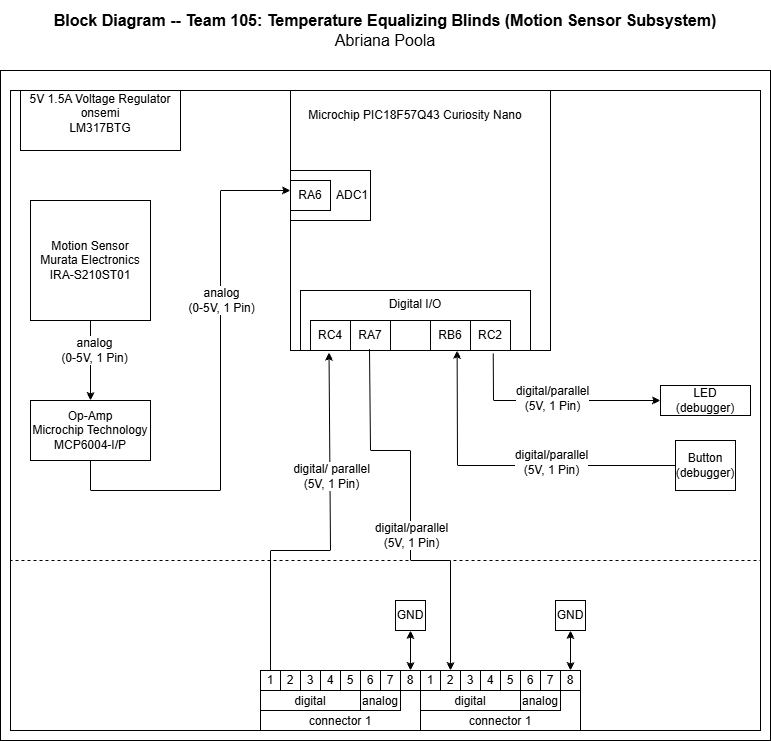

The diagram above was exported from draw.io. Its source (the exported page's mxGraphModel, read from the mxfile embedded in the PNG):
<mxGraphModel dx="704" dy="759" grid="1" gridSize="10" guides="1" tooltips="1" connect="1" arrows="1" fold="1" page="1" pageScale="1" pageWidth="850" pageHeight="1100" math="0" shadow="0">
  <root>
    <mxCell id="0" />
    <mxCell id="1" parent="0" />
    <mxCell id="K1E1XB7VbDVn0p0stTj8-1" value="" style="rounded=0;whiteSpace=wrap;html=1;" parent="1" vertex="1">
      <mxGeometry x="1510" y="170" width="770" height="670" as="geometry" />
    </mxCell>
    <mxCell id="K1E1XB7VbDVn0p0stTj8-16" value="&lt;div style=&quot;font-size: 16px&quot;&gt;&lt;b style=&quot;font-size: 16px&quot;&gt;Block Diagram -- Team 105: Temperature Equalizing Blinds (Motion Sensor Subsystem)&lt;/b&gt;&lt;/div&gt;&lt;div style=&quot;font-size: 16px&quot;&gt;Abriana Poola&lt;/div&gt;" style="text;html=1;strokeColor=none;fillColor=none;align=center;verticalAlign=middle;whiteSpace=wrap;rounded=0;fontSize=16;" parent="1" vertex="1">
      <mxGeometry x="1560" y="100" width="670" height="60" as="geometry" />
    </mxCell>
    <mxCell id="K1E1XB7VbDVn0p0stTj8-66" value="" style="rounded=0;whiteSpace=wrap;html=1;fillColor=none;verticalAlign=top;" parent="1" vertex="1">
      <mxGeometry x="1520" y="190" width="750" height="640" as="geometry" />
    </mxCell>
    <mxCell id="K1E1XB7VbDVn0p0stTj8-67" value="&#10;&lt;div style=&quot;forced-color-adjust: none; box-shadow: none !important; color: rgb(255, 255, 255); font-family: Helvetica; font-size: 8px; font-style: normal; font-variant-ligatures: normal; font-variant-caps: normal; font-weight: 400; letter-spacing: normal; orphans: 2; text-align: center; text-indent: 0px; text-transform: none; widows: 2; word-spacing: 0px; -webkit-text-stroke-width: 0px; white-space: nowrap; text-decoration-thickness: initial; text-decoration-style: initial; text-decoration-color: initial;&quot;&gt;digital/parallel&lt;/div&gt;&lt;div style=&quot;forced-color-adjust: none; box-shadow: none !important; color: rgb(255, 255, 255); font-family: Helvetica; font-size: 8px; font-style: normal; font-variant-ligatures: normal; font-variant-caps: normal; font-weight: 400; letter-spacing: normal; orphans: 2; text-align: center; text-indent: 0px; text-transform: none; widows: 2; word-spacing: 0px; -webkit-text-stroke-width: 0px; white-space: nowrap; text-decoration-thickness: initial; text-decoration-style: initial; text-decoration-color: initial;&quot;&gt;(5V,&amp;nbsp;1 Pin)&lt;/div&gt;&#10;&#10;" style="rounded=0;whiteSpace=wrap;html=1;fillColor=none;dashed=1;" parent="1" vertex="1">
      <mxGeometry x="1520" y="190" width="750" height="470" as="geometry" />
    </mxCell>
    <mxCell id="K1E1XB7VbDVn0p0stTj8-70" value="Button&lt;div&gt;(debugger)&lt;/div&gt;" style="rounded=0;whiteSpace=wrap;html=1;" parent="1" vertex="1">
      <mxGeometry x="2185" y="540" width="60" height="50" as="geometry" />
    </mxCell>
    <mxCell id="K1E1XB7VbDVn0p0stTj8-71" value="" style="group" parent="1" connectable="0" vertex="1">
      <mxGeometry x="1770" y="770" width="160" height="60" as="geometry" />
    </mxCell>
    <mxCell id="K1E1XB7VbDVn0p0stTj8-72" value="connector 1" style="rounded=0;whiteSpace=wrap;html=1;verticalAlign=bottom;" parent="K1E1XB7VbDVn0p0stTj8-71" vertex="1">
      <mxGeometry width="160" height="60" as="geometry" />
    </mxCell>
    <mxCell id="K1E1XB7VbDVn0p0stTj8-73" value="digital" style="rounded=0;whiteSpace=wrap;html=1;verticalAlign=bottom;" parent="K1E1XB7VbDVn0p0stTj8-71" vertex="1">
      <mxGeometry y="20" width="100" height="20" as="geometry" />
    </mxCell>
    <mxCell id="K1E1XB7VbDVn0p0stTj8-74" value="analog" style="rounded=0;whiteSpace=wrap;html=1;verticalAlign=bottom;" parent="K1E1XB7VbDVn0p0stTj8-71" vertex="1">
      <mxGeometry x="100" y="20" width="40" height="20" as="geometry" />
    </mxCell>
    <mxCell id="K1E1XB7VbDVn0p0stTj8-75" value="1" style="rounded=0;whiteSpace=wrap;html=1;" parent="K1E1XB7VbDVn0p0stTj8-71" vertex="1">
      <mxGeometry width="20" height="20" as="geometry" />
    </mxCell>
    <mxCell id="K1E1XB7VbDVn0p0stTj8-76" value="2" style="rounded=0;whiteSpace=wrap;html=1;" parent="K1E1XB7VbDVn0p0stTj8-71" vertex="1">
      <mxGeometry x="20" width="20" height="20" as="geometry" />
    </mxCell>
    <mxCell id="K1E1XB7VbDVn0p0stTj8-77" value="3" style="rounded=0;whiteSpace=wrap;html=1;" parent="K1E1XB7VbDVn0p0stTj8-71" vertex="1">
      <mxGeometry x="40" width="20" height="20" as="geometry" />
    </mxCell>
    <mxCell id="K1E1XB7VbDVn0p0stTj8-78" value="4" style="rounded=0;whiteSpace=wrap;html=1;" parent="K1E1XB7VbDVn0p0stTj8-71" vertex="1">
      <mxGeometry x="60" width="20" height="20" as="geometry" />
    </mxCell>
    <mxCell id="K1E1XB7VbDVn0p0stTj8-79" value="5" style="rounded=0;whiteSpace=wrap;html=1;" parent="K1E1XB7VbDVn0p0stTj8-71" vertex="1">
      <mxGeometry x="80" width="20" height="20" as="geometry" />
    </mxCell>
    <mxCell id="K1E1XB7VbDVn0p0stTj8-80" value="6" style="rounded=0;whiteSpace=wrap;html=1;" parent="K1E1XB7VbDVn0p0stTj8-71" vertex="1">
      <mxGeometry x="100" width="20" height="20" as="geometry" />
    </mxCell>
    <mxCell id="K1E1XB7VbDVn0p0stTj8-81" value="7" style="rounded=0;whiteSpace=wrap;html=1;" parent="K1E1XB7VbDVn0p0stTj8-71" vertex="1">
      <mxGeometry x="120" width="20" height="20" as="geometry" />
    </mxCell>
    <mxCell id="K1E1XB7VbDVn0p0stTj8-82" value="8" style="rounded=0;whiteSpace=wrap;html=1;" parent="K1E1XB7VbDVn0p0stTj8-71" vertex="1">
      <mxGeometry x="140" width="20" height="20" as="geometry" />
    </mxCell>
    <mxCell id="K1E1XB7VbDVn0p0stTj8-111" value="LED&lt;div&gt;(debugger)&lt;/div&gt;" style="rounded=0;whiteSpace=wrap;html=1;" parent="1" vertex="1">
      <mxGeometry x="2170" y="485" width="90" height="30" as="geometry" />
    </mxCell>
    <mxCell id="K1E1XB7VbDVn0p0stTj8-128" value="GND" style="whiteSpace=wrap;html=1;aspect=fixed;" parent="1" vertex="1">
      <mxGeometry x="1905" y="700" width="30" height="30" as="geometry" />
    </mxCell>
    <mxCell id="K1E1XB7VbDVn0p0stTj8-129" value="" style="endArrow=classic;startArrow=classic;html=1;rounded=0;exitX=0.5;exitY=0;exitDx=0;exitDy=0;entryX=0.5;entryY=1;entryDx=0;entryDy=0;" parent="1" source="K1E1XB7VbDVn0p0stTj8-82" target="K1E1XB7VbDVn0p0stTj8-128" edge="1">
      <mxGeometry width="50" height="50" relative="1" as="geometry">
        <mxPoint x="2150" y="730" as="sourcePoint" />
        <mxPoint x="2200" y="680" as="targetPoint" />
      </mxGeometry>
    </mxCell>
    <mxCell id="UU9Sl61g6L5N3p3mRUFt-5" value="" style="endArrow=classic;html=1;rounded=0;entryX=0.681;entryY=0.999;entryDx=0;entryDy=0;entryPerimeter=0;exitX=0;exitY=0.5;exitDx=0;exitDy=0;" parent="1" source="K1E1XB7VbDVn0p0stTj8-70" edge="1">
      <mxGeometry width="50" height="50" relative="1" as="geometry">
        <mxPoint x="1680" y="420" as="sourcePoint" />
        <mxPoint x="1966.63" y="449.94000000000005" as="targetPoint" />
        <Array as="points">
          <mxPoint x="1967" y="565" />
        </Array>
      </mxGeometry>
    </mxCell>
    <mxCell id="UU9Sl61g6L5N3p3mRUFt-6" value="&lt;font style=&quot;font-size: 12px;&quot;&gt;digital/parallel&lt;/font&gt;&lt;div&gt;&lt;font style=&quot;font-size: 12px;&quot;&gt;(5V, 1 Pin)&lt;/font&gt;&lt;/div&gt;" style="edgeLabel;html=1;align=center;verticalAlign=middle;resizable=0;points=[];" parent="UU9Sl61g6L5N3p3mRUFt-5" connectable="0" vertex="1">
      <mxGeometry x="-0.2487" y="-4" relative="1" as="geometry">
        <mxPoint as="offset" />
      </mxGeometry>
    </mxCell>
    <mxCell id="UU9Sl61g6L5N3p3mRUFt-9" value="Motion Sensor&lt;div&gt;Murata Electronics&lt;/div&gt;&lt;div&gt;IRA-S210ST01&lt;/div&gt;" style="whiteSpace=wrap;html=1;aspect=fixed;" parent="1" vertex="1">
      <mxGeometry x="1540" y="300" width="120" height="120" as="geometry" />
    </mxCell>
    <mxCell id="UU9Sl61g6L5N3p3mRUFt-11" value="Op-Amp&lt;div&gt;Microchip Technology&lt;/div&gt;&lt;div&gt;MCP6004-I/P&lt;/div&gt;" style="rounded=0;whiteSpace=wrap;html=1;" parent="1" vertex="1">
      <mxGeometry x="1540" y="500" width="120" height="60" as="geometry" />
    </mxCell>
    <mxCell id="UU9Sl61g6L5N3p3mRUFt-12" value="" style="endArrow=classic;html=1;rounded=0;exitX=0.5;exitY=1;exitDx=0;exitDy=0;entryX=0.5;entryY=0;entryDx=0;entryDy=0;" parent="1" source="UU9Sl61g6L5N3p3mRUFt-9" target="UU9Sl61g6L5N3p3mRUFt-11" edge="1">
      <mxGeometry width="50" height="50" relative="1" as="geometry">
        <mxPoint x="1860" y="550" as="sourcePoint" />
        <mxPoint x="1910" y="500" as="targetPoint" />
      </mxGeometry>
    </mxCell>
    <mxCell id="UU9Sl61g6L5N3p3mRUFt-14" value="&lt;font style=&quot;font-size: 12px;&quot;&gt;analog&lt;/font&gt;&lt;div&gt;&lt;font style=&quot;font-size: 12px;&quot;&gt;(0-5V, 1 Pin)&lt;/font&gt;&lt;/div&gt;" style="edgeLabel;html=1;align=center;verticalAlign=middle;resizable=0;points=[];" parent="UU9Sl61g6L5N3p3mRUFt-12" connectable="0" vertex="1">
      <mxGeometry x="-0.28" y="3" relative="1" as="geometry">
        <mxPoint as="offset" />
      </mxGeometry>
    </mxCell>
    <mxCell id="UU9Sl61g6L5N3p3mRUFt-13" value="" style="endArrow=classic;html=1;rounded=0;exitX=0.5;exitY=1;exitDx=0;exitDy=0;" parent="1" source="UU9Sl61g6L5N3p3mRUFt-11" edge="1">
      <mxGeometry width="50" height="50" relative="1" as="geometry">
        <mxPoint x="1860" y="550" as="sourcePoint" />
        <mxPoint x="1800" y="290" as="targetPoint" />
        <Array as="points">
          <mxPoint x="1600" y="590" />
          <mxPoint x="1730" y="590" />
          <mxPoint x="1730" y="290" />
        </Array>
      </mxGeometry>
    </mxCell>
    <mxCell id="UU9Sl61g6L5N3p3mRUFt-15" value="&lt;font style=&quot;font-size: 12px;&quot;&gt;analog&lt;/font&gt;&lt;div&gt;&lt;font style=&quot;font-size: 12px;&quot;&gt;(0-5V, 1 Pin)&lt;/font&gt;&lt;/div&gt;" style="edgeLabel;html=1;align=center;verticalAlign=middle;resizable=0;points=[];" parent="UU9Sl61g6L5N3p3mRUFt-13" connectable="0" vertex="1">
      <mxGeometry x="0.3253" y="3" relative="1" as="geometry">
        <mxPoint x="3" as="offset" />
      </mxGeometry>
    </mxCell>
    <mxCell id="UU9Sl61g6L5N3p3mRUFt-17" value="5V 1.5A Voltage Regulator&lt;div&gt;onsemi&lt;/div&gt;&lt;div&gt;LM317BTG&lt;/div&gt;&lt;div&gt;&lt;br&gt;&lt;/div&gt;" style="rounded=0;whiteSpace=wrap;html=1;" parent="1" vertex="1">
      <mxGeometry x="1530" y="190" width="160" height="60" as="geometry" />
    </mxCell>
    <mxCell id="UU9Sl61g6L5N3p3mRUFt-19" value="" style="whiteSpace=wrap;html=1;aspect=fixed;" parent="1" vertex="1">
      <mxGeometry x="1800" y="190" width="260" height="260" as="geometry" />
    </mxCell>
    <mxCell id="UU9Sl61g6L5N3p3mRUFt-20" value="" style="group" parent="1" connectable="0" vertex="1">
      <mxGeometry x="1810" y="390" width="230" height="60" as="geometry" />
    </mxCell>
    <mxCell id="UU9Sl61g6L5N3p3mRUFt-21" value="Digital I/O" style="rounded=0;whiteSpace=wrap;html=1;fillColor=none;verticalAlign=top;" parent="UU9Sl61g6L5N3p3mRUFt-20" vertex="1">
      <mxGeometry width="230" height="60" as="geometry" />
    </mxCell>
    <mxCell id="UU9Sl61g6L5N3p3mRUFt-22" value="RC4" style="rounded=0;whiteSpace=wrap;html=1;" parent="UU9Sl61g6L5N3p3mRUFt-20" vertex="1">
      <mxGeometry x="10" y="30" width="40" height="30" as="geometry" />
    </mxCell>
    <mxCell id="UU9Sl61g6L5N3p3mRUFt-23" value="RA7" style="rounded=0;whiteSpace=wrap;html=1;" parent="UU9Sl61g6L5N3p3mRUFt-20" vertex="1">
      <mxGeometry x="50" y="30" width="40" height="30" as="geometry" />
    </mxCell>
    <mxCell id="UU9Sl61g6L5N3p3mRUFt-24" value="" style="rounded=0;whiteSpace=wrap;html=1;" parent="UU9Sl61g6L5N3p3mRUFt-20" vertex="1">
      <mxGeometry x="90" y="30" width="40" height="30" as="geometry" />
    </mxCell>
    <mxCell id="UU9Sl61g6L5N3p3mRUFt-25" value="RB6" style="rounded=0;whiteSpace=wrap;html=1;labelBackgroundColor=none;" parent="UU9Sl61g6L5N3p3mRUFt-20" vertex="1">
      <mxGeometry x="130" y="30" width="40" height="30" as="geometry" />
    </mxCell>
    <mxCell id="UU9Sl61g6L5N3p3mRUFt-26" value="RC2" style="rounded=0;whiteSpace=wrap;html=1;labelBackgroundColor=none;" parent="UU9Sl61g6L5N3p3mRUFt-20" vertex="1">
      <mxGeometry x="170" y="30" width="40" height="30" as="geometry" />
    </mxCell>
    <mxCell id="UU9Sl61g6L5N3p3mRUFt-28" value="ADC1" style="rounded=0;whiteSpace=wrap;html=1;align=right;" parent="1" vertex="1">
      <mxGeometry x="1800" y="270" width="80" height="50" as="geometry" />
    </mxCell>
    <mxCell id="UU9Sl61g6L5N3p3mRUFt-29" value="RA6" style="rounded=0;whiteSpace=wrap;html=1;" parent="1" vertex="1">
      <mxGeometry x="1800" y="280" width="40" height="30" as="geometry" />
    </mxCell>
    <mxCell id="UU9Sl61g6L5N3p3mRUFt-32" value="Microchip PIC18F57Q43 Curiosity Nano" style="text;html=1;whiteSpace=wrap;strokeColor=none;fillColor=none;align=center;verticalAlign=middle;rounded=0;" parent="1" vertex="1">
      <mxGeometry x="1815" y="200" width="220" height="30" as="geometry" />
    </mxCell>
    <mxCell id="UU9Sl61g6L5N3p3mRUFt-33" value="" style="group" parent="1" connectable="0" vertex="1">
      <mxGeometry x="1930" y="770" width="160" height="60" as="geometry" />
    </mxCell>
    <mxCell id="UU9Sl61g6L5N3p3mRUFt-34" value="connector 1" style="rounded=0;whiteSpace=wrap;html=1;verticalAlign=bottom;" parent="UU9Sl61g6L5N3p3mRUFt-33" vertex="1">
      <mxGeometry width="160" height="60" as="geometry" />
    </mxCell>
    <mxCell id="UU9Sl61g6L5N3p3mRUFt-35" value="digital" style="rounded=0;whiteSpace=wrap;html=1;verticalAlign=bottom;" parent="UU9Sl61g6L5N3p3mRUFt-33" vertex="1">
      <mxGeometry y="20" width="100" height="20" as="geometry" />
    </mxCell>
    <mxCell id="UU9Sl61g6L5N3p3mRUFt-36" value="analog" style="rounded=0;whiteSpace=wrap;html=1;verticalAlign=bottom;" parent="UU9Sl61g6L5N3p3mRUFt-33" vertex="1">
      <mxGeometry x="100" y="20" width="40" height="20" as="geometry" />
    </mxCell>
    <mxCell id="UU9Sl61g6L5N3p3mRUFt-37" value="1" style="rounded=0;whiteSpace=wrap;html=1;" parent="UU9Sl61g6L5N3p3mRUFt-33" vertex="1">
      <mxGeometry width="20" height="20" as="geometry" />
    </mxCell>
    <mxCell id="UU9Sl61g6L5N3p3mRUFt-38" value="2" style="rounded=0;whiteSpace=wrap;html=1;" parent="UU9Sl61g6L5N3p3mRUFt-33" vertex="1">
      <mxGeometry x="20" width="20" height="20" as="geometry" />
    </mxCell>
    <mxCell id="UU9Sl61g6L5N3p3mRUFt-39" value="3" style="rounded=0;whiteSpace=wrap;html=1;" parent="UU9Sl61g6L5N3p3mRUFt-33" vertex="1">
      <mxGeometry x="40" width="20" height="20" as="geometry" />
    </mxCell>
    <mxCell id="UU9Sl61g6L5N3p3mRUFt-40" value="4" style="rounded=0;whiteSpace=wrap;html=1;" parent="UU9Sl61g6L5N3p3mRUFt-33" vertex="1">
      <mxGeometry x="60" width="20" height="20" as="geometry" />
    </mxCell>
    <mxCell id="UU9Sl61g6L5N3p3mRUFt-41" value="5" style="rounded=0;whiteSpace=wrap;html=1;" parent="UU9Sl61g6L5N3p3mRUFt-33" vertex="1">
      <mxGeometry x="80" width="20" height="20" as="geometry" />
    </mxCell>
    <mxCell id="UU9Sl61g6L5N3p3mRUFt-42" value="6" style="rounded=0;whiteSpace=wrap;html=1;" parent="UU9Sl61g6L5N3p3mRUFt-33" vertex="1">
      <mxGeometry x="100" width="20" height="20" as="geometry" />
    </mxCell>
    <mxCell id="UU9Sl61g6L5N3p3mRUFt-43" value="7" style="rounded=0;whiteSpace=wrap;html=1;" parent="UU9Sl61g6L5N3p3mRUFt-33" vertex="1">
      <mxGeometry x="120" width="20" height="20" as="geometry" />
    </mxCell>
    <mxCell id="UU9Sl61g6L5N3p3mRUFt-44" value="8" style="rounded=0;whiteSpace=wrap;html=1;" parent="UU9Sl61g6L5N3p3mRUFt-33" vertex="1">
      <mxGeometry x="140" width="20" height="20" as="geometry" />
    </mxCell>
    <mxCell id="UU9Sl61g6L5N3p3mRUFt-45" value="GND" style="whiteSpace=wrap;html=1;aspect=fixed;" parent="1" vertex="1">
      <mxGeometry x="2065" y="700" width="30" height="30" as="geometry" />
    </mxCell>
    <mxCell id="UU9Sl61g6L5N3p3mRUFt-47" value="" style="endArrow=classic;startArrow=classic;html=1;rounded=0;entryX=0.5;entryY=0;entryDx=0;entryDy=0;exitX=0.5;exitY=1;exitDx=0;exitDy=0;" parent="1" source="UU9Sl61g6L5N3p3mRUFt-45" target="UU9Sl61g6L5N3p3mRUFt-44" edge="1">
      <mxGeometry width="50" height="50" relative="1" as="geometry">
        <mxPoint x="1730" y="670" as="sourcePoint" />
        <mxPoint x="1780" y="620" as="targetPoint" />
      </mxGeometry>
    </mxCell>
    <mxCell id="UU9Sl61g6L5N3p3mRUFt-50" value="" style="endArrow=classic;html=1;rounded=0;exitX=0.838;exitY=1.048;exitDx=0;exitDy=0;exitPerimeter=0;entryX=0;entryY=0.5;entryDx=0;entryDy=0;" parent="1" source="UU9Sl61g6L5N3p3mRUFt-21" target="K1E1XB7VbDVn0p0stTj8-111" edge="1">
      <mxGeometry width="50" height="50" relative="1" as="geometry">
        <mxPoint x="2200" y="530" as="sourcePoint" />
        <mxPoint x="2250" y="480" as="targetPoint" />
        <Array as="points">
          <mxPoint x="2003" y="500" />
        </Array>
      </mxGeometry>
    </mxCell>
    <mxCell id="UU9Sl61g6L5N3p3mRUFt-51" value="&lt;font style=&quot;font-size: 12px;&quot;&gt;digital/parallel&lt;/font&gt;&lt;div&gt;&lt;font style=&quot;font-size: 12px;&quot;&gt;(5V, 1 Pin)&lt;/font&gt;&lt;/div&gt;" style="edgeLabel;html=1;align=center;verticalAlign=middle;resizable=0;points=[];" parent="UU9Sl61g6L5N3p3mRUFt-50" connectable="0" vertex="1">
      <mxGeometry x="-0.0075" y="3" relative="1" as="geometry">
        <mxPoint as="offset" />
      </mxGeometry>
    </mxCell>
    <mxCell id="UU9Sl61g6L5N3p3mRUFt-52" value="" style="endArrow=classic;html=1;rounded=0;exitX=0.3;exitY=0.977;exitDx=0;exitDy=0;exitPerimeter=0;entryX=0.5;entryY=0;entryDx=0;entryDy=0;" parent="1" source="UU9Sl61g6L5N3p3mRUFt-21" target="UU9Sl61g6L5N3p3mRUFt-38" edge="1">
      <mxGeometry width="50" height="50" relative="1" as="geometry">
        <mxPoint x="2000" y="540" as="sourcePoint" />
        <mxPoint x="2050" y="490" as="targetPoint" />
        <Array as="points">
          <mxPoint x="1880" y="550" />
          <mxPoint x="1920" y="550" />
          <mxPoint x="1920" y="660" />
          <mxPoint x="1960" y="660" />
        </Array>
      </mxGeometry>
    </mxCell>
    <mxCell id="cyrzIgJz0UUzUWeQiKh9-2" value="&lt;font style=&quot;font-size: 12px;&quot;&gt;digital/parallel&lt;/font&gt;&lt;div&gt;&lt;font style=&quot;font-size: 12px;&quot;&gt;(5V, 1 Pin)&lt;/font&gt;&lt;/div&gt;" style="edgeLabel;html=1;align=center;verticalAlign=middle;resizable=0;points=[];" vertex="1" connectable="0" parent="UU9Sl61g6L5N3p3mRUFt-52">
      <mxGeometry x="0.1237" relative="1" as="geometry">
        <mxPoint as="offset" />
      </mxGeometry>
    </mxCell>
    <mxCell id="UU9Sl61g6L5N3p3mRUFt-53" value="" style="endArrow=classic;html=1;rounded=0;exitX=0.5;exitY=0;exitDx=0;exitDy=0;entryX=0.124;entryY=1.03;entryDx=0;entryDy=0;entryPerimeter=0;" parent="1" source="K1E1XB7VbDVn0p0stTj8-75" target="UU9Sl61g6L5N3p3mRUFt-21" edge="1">
      <mxGeometry width="50" height="50" relative="1" as="geometry">
        <mxPoint x="2000" y="540" as="sourcePoint" />
        <mxPoint x="2050" y="490" as="targetPoint" />
        <Array as="points">
          <mxPoint x="1780" y="650" />
          <mxPoint x="1840" y="650" />
        </Array>
      </mxGeometry>
    </mxCell>
    <mxCell id="UU9Sl61g6L5N3p3mRUFt-54" value="&lt;font style=&quot;font-size: 12px;&quot;&gt;digital/ parallel&lt;/font&gt;&lt;div&gt;&lt;font style=&quot;font-size: 12px;&quot;&gt;(5V, 1 Pin)&lt;/font&gt;&lt;/div&gt;" style="edgeLabel;html=1;align=center;verticalAlign=middle;resizable=0;points=[];" parent="UU9Sl61g6L5N3p3mRUFt-53" connectable="0" vertex="1">
      <mxGeometry x="0.3439" y="-1" relative="1" as="geometry">
        <mxPoint as="offset" />
      </mxGeometry>
    </mxCell>
  </root>
</mxGraphModel>